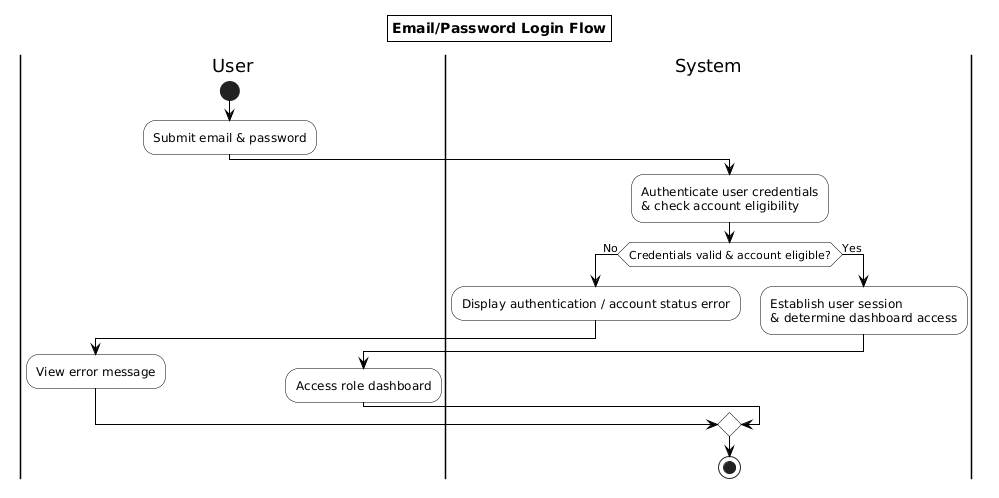

The diagram above was rendered by PlantUML. Its source (embedded in the PNG):
@startuml
skinparam activity {
  BackgroundColor White
  BorderColor Black
  DiamondBackgroundColor White
  DiamondBorderColor Black
}
skinparam ArrowColor Black
skinparam titleBorderThickness 1
skinparam titleBorderColor Black
skinparam titleBackgroundColor White
title Email/Password Login Flow

|User|
start
:Submit email & password;

|System|
:Authenticate user credentials\n& check account eligibility;

if (Credentials valid & account eligible?) then (No)
  :Display authentication / account status error;
  |User|
  :View error message;
  |System|
else (Yes)
  :Establish user session\n& determine dashboard access;
  |User|
  :Access role dashboard;
  |System|
endif

|System|
stop
@enduml